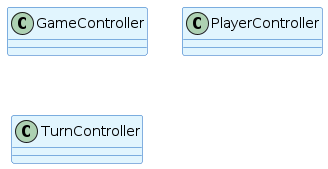

The diagram above was rendered by PlantUML. Its source (embedded in the PNG):
@startuml Auto-Generated: controller Package
skinparamlocked backgroundColor #FFFFFF
!define ENTITY_COLOR #E1F5FE
!define INTERFACE_COLOR #E8F5E8
!define ENUM_COLOR #FFF3E0
!define ABSTRACT_COLOR #F3E5F5

skinparam class {
    BackgroundColor ENTITY_COLOR
    BorderColor #1565C0
    ArrowColor #424242
}

skinparam interface {
    BackgroundColor INTERFACE_COLOR
    BorderColor #2E7D32
}

skinparam enum {
    BackgroundColor ENUM_COLOR
    BorderColor #E65100
}

skinparam abstract {
    BackgroundColor ABSTRACT_COLOR
    BorderColor #6A1B9A
}

' Generated automatically from Java source code
' Package: com/splendor/controller
' Generated on: Thu Apr  2 14:40:28 +08 2026

class GameController {
}

class PlayerController {
}

class TurnController {
}

' Relationships (simplified)
@enduml